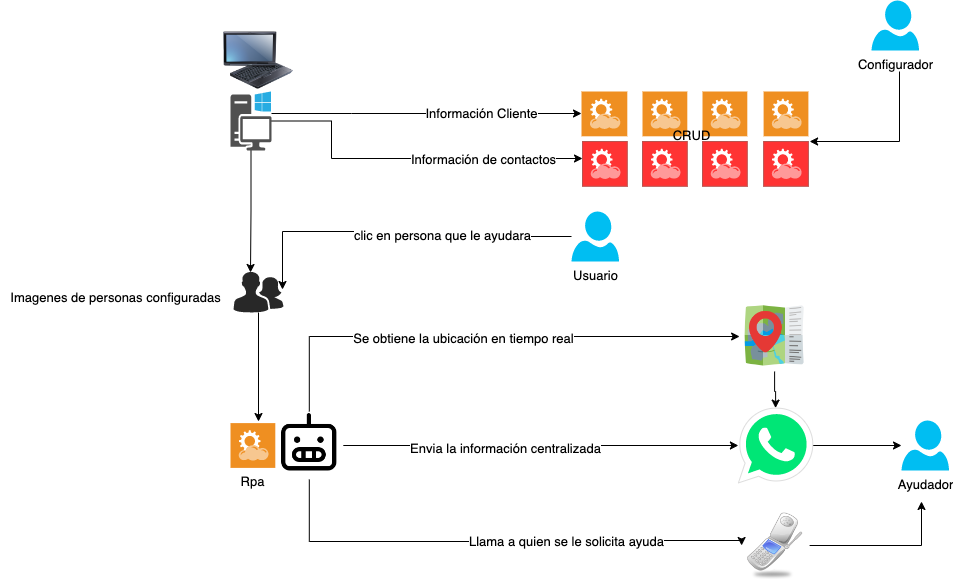

The diagram above was exported from draw.io. Its source (the exported page's mxGraphModel, read from the mxfile embedded in the PNG):
<mxGraphModel dx="2253" dy="1941" grid="1" gridSize="10" guides="1" tooltips="1" connect="1" arrows="1" fold="1" page="1" pageScale="1" pageWidth="827" pageHeight="1169" math="0" shadow="0">
  <root>
    <mxCell id="0" />
    <mxCell id="1" parent="0" />
    <mxCell id="bJdizREeAnt7eZDpzG9F-18" style="edgeStyle=orthogonalEdgeStyle;rounded=0;orthogonalLoop=1;jettySize=auto;html=1;" edge="1" parent="1" source="bJdizREeAnt7eZDpzG9F-4" target="bJdizREeAnt7eZDpzG9F-9">
      <mxGeometry relative="1" as="geometry">
        <mxPoint x="300" y="49.5" as="targetPoint" />
        <Array as="points">
          <mxPoint x="140" y="42" />
          <mxPoint x="140" y="42" />
        </Array>
      </mxGeometry>
    </mxCell>
    <mxCell id="bJdizREeAnt7eZDpzG9F-32" value="Información Cliente" style="edgeLabel;html=1;align=center;verticalAlign=middle;resizable=0;points=[];" vertex="1" connectable="0" parent="bJdizREeAnt7eZDpzG9F-18">
      <mxGeometry x="0.35" y="2" relative="1" as="geometry">
        <mxPoint y="1" as="offset" />
      </mxGeometry>
    </mxCell>
    <mxCell id="bJdizREeAnt7eZDpzG9F-19" style="edgeStyle=orthogonalEdgeStyle;rounded=0;orthogonalLoop=1;jettySize=auto;html=1;" edge="1" parent="1" source="bJdizREeAnt7eZDpzG9F-4" target="bJdizREeAnt7eZDpzG9F-13">
      <mxGeometry relative="1" as="geometry">
        <Array as="points">
          <mxPoint x="120" y="50" />
          <mxPoint x="120" y="87" />
        </Array>
      </mxGeometry>
    </mxCell>
    <mxCell id="bJdizREeAnt7eZDpzG9F-33" value="Información de contactos" style="edgeLabel;html=1;align=center;verticalAlign=middle;resizable=0;points=[];" vertex="1" connectable="0" parent="bJdizREeAnt7eZDpzG9F-19">
      <mxGeometry x="0.447" relative="1" as="geometry">
        <mxPoint x="-3" as="offset" />
      </mxGeometry>
    </mxCell>
    <mxCell id="bJdizREeAnt7eZDpzG9F-23" style="edgeStyle=orthogonalEdgeStyle;rounded=0;orthogonalLoop=1;jettySize=auto;html=1;entryX=0.34;entryY=0.024;entryDx=0;entryDy=0;entryPerimeter=0;" edge="1" parent="1" source="bJdizREeAnt7eZDpzG9F-4" target="bJdizREeAnt7eZDpzG9F-22">
      <mxGeometry relative="1" as="geometry" />
    </mxCell>
    <mxCell id="bJdizREeAnt7eZDpzG9F-4" value="" style="sketch=0;pointerEvents=1;shadow=0;dashed=0;html=1;strokeColor=none;fillColor=#505050;labelPosition=center;verticalLabelPosition=bottom;verticalAlign=top;outlineConnect=0;align=center;shape=mxgraph.office.devices.workstation_pc;" vertex="1" parent="1">
      <mxGeometry x="19" y="20" width="41" height="59" as="geometry" />
    </mxCell>
    <mxCell id="bJdizREeAnt7eZDpzG9F-5" value="" style="image;html=1;image=img/lib/clip_art/computers/Fujitsu_Tablet_128x128.png" vertex="1" parent="1">
      <mxGeometry x="12" y="-71" width="70" height="120" as="geometry" />
    </mxCell>
    <mxCell id="bJdizREeAnt7eZDpzG9F-29" style="edgeStyle=orthogonalEdgeStyle;rounded=0;orthogonalLoop=1;jettySize=auto;html=1;entryX=0;entryY=0.5;entryDx=0;entryDy=0;" edge="1" parent="1" source="bJdizREeAnt7eZDpzG9F-8" target="bJdizREeAnt7eZDpzG9F-28">
      <mxGeometry relative="1" as="geometry">
        <Array as="points">
          <mxPoint x="98" y="265" />
        </Array>
      </mxGeometry>
    </mxCell>
    <mxCell id="bJdizREeAnt7eZDpzG9F-43" value="Se obtiene la ubicación en tiempo real" style="edgeLabel;html=1;align=center;verticalAlign=middle;resizable=0;points=[];" vertex="1" connectable="0" parent="bJdizREeAnt7eZDpzG9F-29">
      <mxGeometry x="-0.0946" y="-1" relative="1" as="geometry">
        <mxPoint as="offset" />
      </mxGeometry>
    </mxCell>
    <mxCell id="bJdizREeAnt7eZDpzG9F-30" style="edgeStyle=orthogonalEdgeStyle;rounded=0;orthogonalLoop=1;jettySize=auto;html=1;" edge="1" parent="1" source="bJdizREeAnt7eZDpzG9F-8" target="bJdizREeAnt7eZDpzG9F-25">
      <mxGeometry relative="1" as="geometry" />
    </mxCell>
    <mxCell id="bJdizREeAnt7eZDpzG9F-45" value="Envia la información centralizada" style="edgeLabel;html=1;align=center;verticalAlign=middle;resizable=0;points=[];" vertex="1" connectable="0" parent="bJdizREeAnt7eZDpzG9F-30">
      <mxGeometry x="-0.1789" y="-2" relative="1" as="geometry">
        <mxPoint as="offset" />
      </mxGeometry>
    </mxCell>
    <mxCell id="bJdizREeAnt7eZDpzG9F-31" style="edgeStyle=orthogonalEdgeStyle;rounded=0;orthogonalLoop=1;jettySize=auto;html=1;entryX=0;entryY=0.5;entryDx=0;entryDy=0;" edge="1" parent="1" source="bJdizREeAnt7eZDpzG9F-8" target="bJdizREeAnt7eZDpzG9F-26">
      <mxGeometry relative="1" as="geometry">
        <Array as="points">
          <mxPoint x="98" y="470" />
          <mxPoint x="325" y="470" />
          <mxPoint x="325" y="469" />
        </Array>
      </mxGeometry>
    </mxCell>
    <mxCell id="bJdizREeAnt7eZDpzG9F-44" value="Llama a quien se le solicita ayuda" style="edgeLabel;html=1;align=center;verticalAlign=middle;resizable=0;points=[];" vertex="1" connectable="0" parent="bJdizREeAnt7eZDpzG9F-31">
      <mxGeometry x="0.2774" relative="1" as="geometry">
        <mxPoint as="offset" />
      </mxGeometry>
    </mxCell>
    <mxCell id="bJdizREeAnt7eZDpzG9F-8" value="" style="shape=image;html=1;verticalAlign=top;verticalLabelPosition=bottom;labelBackgroundColor=#ffffff;imageAspect=0;aspect=fixed;image=https://cdn0.iconfinder.com/data/icons/phosphor-regular-vol-4/256/robot-128.png" vertex="1" parent="1">
      <mxGeometry x="63.8" y="340" width="68" height="68" as="geometry" />
    </mxCell>
    <mxCell id="bJdizREeAnt7eZDpzG9F-9" value="" style="shadow=0;dashed=0;html=1;strokeColor=none;fillColor=#EF8F21;labelPosition=center;verticalLabelPosition=bottom;verticalAlign=top;align=center;outlineConnect=0;shape=mxgraph.veeam.2d.restful_apis;" vertex="1" parent="1">
      <mxGeometry x="370" y="20" width="45.8" height="44.8" as="geometry" />
    </mxCell>
    <mxCell id="bJdizREeAnt7eZDpzG9F-10" value="" style="shadow=0;dashed=0;html=1;strokeColor=none;fillColor=#EF8F21;labelPosition=center;verticalLabelPosition=bottom;verticalAlign=top;align=center;outlineConnect=0;shape=mxgraph.veeam.2d.restful_apis;" vertex="1" parent="1">
      <mxGeometry x="431" y="19.99999999999999" width="44.8" height="44.8" as="geometry" />
    </mxCell>
    <mxCell id="bJdizREeAnt7eZDpzG9F-11" value="" style="shadow=0;dashed=0;html=1;strokeColor=none;fillColor=#EF8F21;labelPosition=center;verticalLabelPosition=bottom;verticalAlign=top;align=center;outlineConnect=0;shape=mxgraph.veeam.2d.restful_apis;" vertex="1" parent="1">
      <mxGeometry x="491" y="19.99999999999999" width="44.8" height="44.8" as="geometry" />
    </mxCell>
    <mxCell id="bJdizREeAnt7eZDpzG9F-12" value="" style="shadow=0;dashed=0;html=1;strokeColor=none;fillColor=#EF8F21;labelPosition=center;verticalLabelPosition=bottom;verticalAlign=top;align=center;outlineConnect=0;shape=mxgraph.veeam.2d.restful_apis;" vertex="1" parent="1">
      <mxGeometry x="552.1" y="19.99999999999999" width="44.8" height="44.8" as="geometry" />
    </mxCell>
    <mxCell id="bJdizREeAnt7eZDpzG9F-13" value="" style="shadow=0;dashed=0;html=1;labelPosition=center;verticalLabelPosition=bottom;verticalAlign=top;align=center;outlineConnect=0;shape=mxgraph.veeam.2d.restful_apis;fillColor=#FF3333;strokeColor=#b85450;" vertex="1" parent="1">
      <mxGeometry x="371" y="69.99999999999999" width="44.8" height="44.8" as="geometry" />
    </mxCell>
    <mxCell id="bJdizREeAnt7eZDpzG9F-14" value="" style="shadow=0;dashed=0;html=1;labelPosition=center;verticalLabelPosition=bottom;verticalAlign=top;align=center;outlineConnect=0;shape=mxgraph.veeam.2d.restful_apis;fillColor=#FF3333;strokeColor=#b85450;" vertex="1" parent="1">
      <mxGeometry x="431" y="69.99999999999999" width="44.8" height="44.8" as="geometry" />
    </mxCell>
    <mxCell id="bJdizREeAnt7eZDpzG9F-15" value="" style="shadow=0;dashed=0;html=1;labelPosition=center;verticalLabelPosition=bottom;verticalAlign=top;align=center;outlineConnect=0;shape=mxgraph.veeam.2d.restful_apis;fillColor=#FF3333;strokeColor=#b85450;" vertex="1" parent="1">
      <mxGeometry x="491" y="69.99999999999999" width="44.8" height="44.8" as="geometry" />
    </mxCell>
    <mxCell id="bJdizREeAnt7eZDpzG9F-16" value="" style="shadow=0;dashed=0;html=1;labelPosition=center;verticalLabelPosition=bottom;verticalAlign=top;align=center;outlineConnect=0;shape=mxgraph.veeam.2d.restful_apis;fillColor=#FF3333;strokeColor=#b85450;" vertex="1" parent="1">
      <mxGeometry x="552.1" y="69.99999999999999" width="44.8" height="44.8" as="geometry" />
    </mxCell>
    <mxCell id="bJdizREeAnt7eZDpzG9F-17" value="Rpa" style="shadow=0;dashed=0;html=1;strokeColor=none;fillColor=#EF8F21;labelPosition=center;verticalLabelPosition=bottom;verticalAlign=top;align=center;outlineConnect=0;shape=mxgraph.veeam.2d.restful_apis;" vertex="1" parent="1">
      <mxGeometry x="19" y="351.6" width="44.8" height="44.8" as="geometry" />
    </mxCell>
    <mxCell id="bJdizREeAnt7eZDpzG9F-24" style="edgeStyle=orthogonalEdgeStyle;rounded=0;orthogonalLoop=1;jettySize=auto;html=1;" edge="1" parent="1" source="bJdizREeAnt7eZDpzG9F-22">
      <mxGeometry relative="1" as="geometry">
        <mxPoint x="47" y="350" as="targetPoint" />
      </mxGeometry>
    </mxCell>
    <mxCell id="bJdizREeAnt7eZDpzG9F-22" value="" style="verticalLabelPosition=bottom;sketch=0;html=1;fillColor=#282828;strokeColor=none;verticalAlign=top;pointerEvents=1;align=center;shape=mxgraph.cisco_safe.people_places_things_icons.icon2;" vertex="1" parent="1">
      <mxGeometry x="22" y="200" width="50" height="41" as="geometry" />
    </mxCell>
    <mxCell id="bJdizREeAnt7eZDpzG9F-49" style="edgeStyle=orthogonalEdgeStyle;rounded=0;orthogonalLoop=1;jettySize=auto;html=1;" edge="1" parent="1" source="bJdizREeAnt7eZDpzG9F-25" target="bJdizREeAnt7eZDpzG9F-48">
      <mxGeometry relative="1" as="geometry" />
    </mxCell>
    <mxCell id="bJdizREeAnt7eZDpzG9F-25" value="" style="dashed=0;outlineConnect=0;html=1;align=center;labelPosition=center;verticalLabelPosition=bottom;verticalAlign=top;shape=mxgraph.weblogos.whatsapp;fillColor=#00E676;strokeColor=#dddddd" vertex="1" parent="1">
      <mxGeometry x="526.9" y="336.6" width="74.4" height="74.8" as="geometry" />
    </mxCell>
    <mxCell id="bJdizREeAnt7eZDpzG9F-50" style="edgeStyle=orthogonalEdgeStyle;rounded=0;orthogonalLoop=1;jettySize=auto;html=1;" edge="1" parent="1" source="bJdizREeAnt7eZDpzG9F-26">
      <mxGeometry relative="1" as="geometry">
        <mxPoint x="710" y="430" as="targetPoint" />
      </mxGeometry>
    </mxCell>
    <mxCell id="bJdizREeAnt7eZDpzG9F-26" value="" style="shape=image;html=1;verticalAlign=top;verticalLabelPosition=bottom;labelBackgroundColor=#ffffff;imageAspect=0;aspect=fixed;image=https://cdn2.iconfinder.com/data/icons/toonslin/icons/128/phone.png" vertex="1" parent="1">
      <mxGeometry x="530.1" y="440" width="68" height="68" as="geometry" />
    </mxCell>
    <mxCell id="bJdizREeAnt7eZDpzG9F-46" style="edgeStyle=orthogonalEdgeStyle;rounded=0;orthogonalLoop=1;jettySize=auto;html=1;" edge="1" parent="1" source="bJdizREeAnt7eZDpzG9F-28" target="bJdizREeAnt7eZDpzG9F-25">
      <mxGeometry relative="1" as="geometry" />
    </mxCell>
    <mxCell id="bJdizREeAnt7eZDpzG9F-28" value="" style="shape=image;html=1;verticalAlign=top;verticalLabelPosition=bottom;labelBackgroundColor=#ffffff;imageAspect=0;aspect=fixed;image=https://cdn1.iconfinder.com/data/icons/icons-for-a-site-1/64/advantage_nearby-128.png" vertex="1" parent="1">
      <mxGeometry x="528.1" y="230" width="70" height="70" as="geometry" />
    </mxCell>
    <mxCell id="bJdizREeAnt7eZDpzG9F-34" value="CRUD" style="text;html=1;align=center;verticalAlign=middle;resizable=0;points=[];autosize=1;strokeColor=none;fillColor=none;" vertex="1" parent="1">
      <mxGeometry x="450" y="49" width="60" height="30" as="geometry" />
    </mxCell>
    <mxCell id="bJdizREeAnt7eZDpzG9F-37" style="edgeStyle=orthogonalEdgeStyle;rounded=0;orthogonalLoop=1;jettySize=auto;html=1;entryX=0.98;entryY=0.439;entryDx=0;entryDy=0;entryPerimeter=0;" edge="1" parent="1" source="bJdizREeAnt7eZDpzG9F-35" target="bJdizREeAnt7eZDpzG9F-22">
      <mxGeometry relative="1" as="geometry">
        <Array as="points">
          <mxPoint x="216" y="165" />
          <mxPoint x="216" y="160" />
          <mxPoint x="71" y="160" />
        </Array>
      </mxGeometry>
    </mxCell>
    <mxCell id="bJdizREeAnt7eZDpzG9F-39" value="clic en persona que le ayudara" style="edgeLabel;html=1;align=center;verticalAlign=middle;resizable=0;points=[];" vertex="1" connectable="0" parent="bJdizREeAnt7eZDpzG9F-37">
      <mxGeometry x="-0.2609" y="-2" relative="1" as="geometry">
        <mxPoint as="offset" />
      </mxGeometry>
    </mxCell>
    <mxCell id="bJdizREeAnt7eZDpzG9F-35" value="Usuario" style="verticalLabelPosition=bottom;html=1;verticalAlign=top;align=center;strokeColor=none;fillColor=#00BEF2;shape=mxgraph.azure.user;" vertex="1" parent="1">
      <mxGeometry x="360" y="140" width="47.5" height="50" as="geometry" />
    </mxCell>
    <mxCell id="bJdizREeAnt7eZDpzG9F-42" style="edgeStyle=orthogonalEdgeStyle;rounded=0;orthogonalLoop=1;jettySize=auto;html=1;" edge="1" parent="1">
      <mxGeometry relative="1" as="geometry">
        <mxPoint x="688" as="sourcePoint" />
        <mxPoint x="598.1" y="70" as="targetPoint" />
        <Array as="points">
          <mxPoint x="688.1" y="70" />
        </Array>
      </mxGeometry>
    </mxCell>
    <mxCell id="bJdizREeAnt7eZDpzG9F-40" value="Configurador" style="verticalLabelPosition=bottom;html=1;verticalAlign=top;align=center;strokeColor=none;fillColor=#00BEF2;shape=mxgraph.azure.user;" vertex="1" parent="1">
      <mxGeometry x="660" y="-71" width="47.5" height="50" as="geometry" />
    </mxCell>
    <mxCell id="bJdizREeAnt7eZDpzG9F-48" value="Ayudador" style="verticalLabelPosition=bottom;html=1;verticalAlign=top;align=center;strokeColor=none;fillColor=#00BEF2;shape=mxgraph.azure.user;" vertex="1" parent="1">
      <mxGeometry x="690" y="349" width="47.5" height="50" as="geometry" />
    </mxCell>
    <mxCell id="bJdizREeAnt7eZDpzG9F-51" value="Imagenes de personas configuradas" style="text;html=1;align=center;verticalAlign=middle;resizable=0;points=[];autosize=1;strokeColor=none;fillColor=none;" vertex="1" parent="1">
      <mxGeometry x="-211" y="211" width="230" height="30" as="geometry" />
    </mxCell>
  </root>
</mxGraphModel>